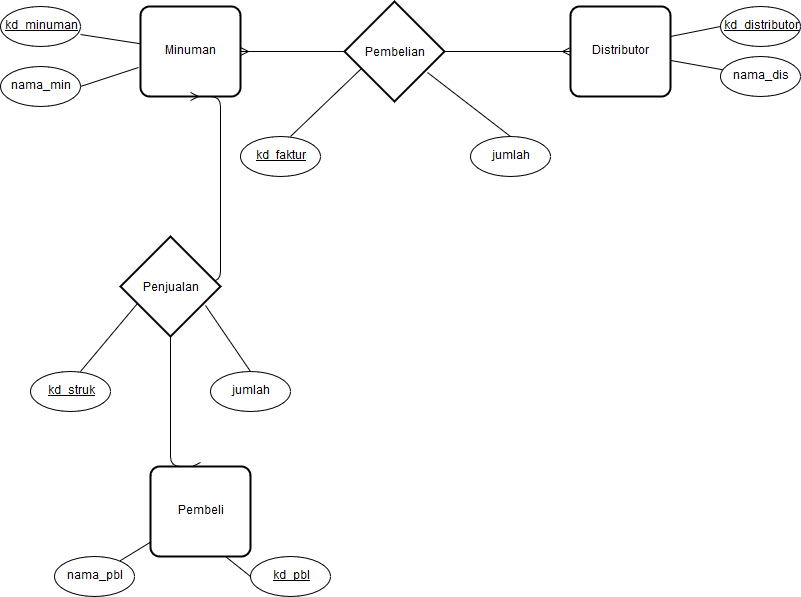

The diagram above was exported from draw.io. Its source (the exported page's mxGraphModel, read from the mxfile embedded in the PNG):
<mxGraphModel dx="876" dy="451" grid="1" gridSize="10" guides="1" tooltips="1" connect="1" arrows="1" fold="1" page="1" pageScale="1" pageWidth="827" pageHeight="1169" background="#ffffff" math="0" shadow="0">
  <root>
    <mxCell id="0" />
    <mxCell id="1" parent="0" />
    <mxCell id="2" value="Minuman" style="strokeWidth=2;rounded=1;arcSize=10;whiteSpace=wrap;html=1;align=center;" parent="1" vertex="1">
      <mxGeometry x="160" y="10" width="100" height="90" as="geometry" />
    </mxCell>
    <mxCell id="3" value="&lt;u&gt;kd_minuman&lt;/u&gt;" style="ellipse;whiteSpace=wrap;html=1;" parent="1" vertex="1">
      <mxGeometry x="20" y="10" width="80" height="40" as="geometry" />
    </mxCell>
    <mxCell id="4" value="" style="endArrow=none;html=1;" parent="1" source="2" edge="1">
      <mxGeometry width="50" height="50" relative="1" as="geometry">
        <mxPoint x="140" y="110" as="sourcePoint" />
        <mxPoint x="100" y="38" as="targetPoint" />
      </mxGeometry>
    </mxCell>
    <mxCell id="7" value="nama_min" style="ellipse;whiteSpace=wrap;html=1;" parent="1" vertex="1">
      <mxGeometry x="20" y="70" width="80" height="40" as="geometry" />
    </mxCell>
    <mxCell id="8" value="" style="endArrow=none;html=1;exitX=1;exitY=0.5;entryX=-0.02;entryY=0.68;entryPerimeter=0;" parent="1" source="7" target="2" edge="1">
      <mxGeometry width="50" height="50" relative="1" as="geometry">
        <mxPoint x="110" y="115" as="sourcePoint" />
        <mxPoint x="160" y="65" as="targetPoint" />
      </mxGeometry>
    </mxCell>
    <mxCell id="12" value="" style="edgeStyle=entityRelationEdgeStyle;html=1;endArrow=ERmany;startArrow=ERmany;exitX=1;exitY=0.5;" parent="1" source="2" edge="1">
      <mxGeometry width="100" height="100" relative="1" as="geometry">
        <mxPoint x="290" y="100" as="sourcePoint" />
        <mxPoint x="590" y="55" as="targetPoint" />
      </mxGeometry>
    </mxCell>
    <mxCell id="16" value="&lt;font style=&quot;font-size: 12px&quot;&gt;Pembelian&lt;/font&gt;" style="shape=rhombus;strokeWidth=2;fontSize=17;perimeter=rhombusPerimeter;whiteSpace=wrap;html=1;align=center;" parent="1" vertex="1">
      <mxGeometry x="364" y="5" width="100" height="100" as="geometry" />
    </mxCell>
    <mxCell id="17" value="Distributor" style="strokeWidth=2;rounded=1;arcSize=10;whiteSpace=wrap;html=1;align=center;" parent="1" vertex="1">
      <mxGeometry x="590" y="10" width="100" height="90" as="geometry" />
    </mxCell>
    <mxCell id="18" value="nama_dis" style="ellipse;whiteSpace=wrap;html=1;" parent="1" vertex="1">
      <mxGeometry x="740" y="60" width="80" height="40" as="geometry" />
    </mxCell>
    <mxCell id="19" value="" style="endArrow=none;html=1;" parent="1" source="17" target="18" edge="1">
      <mxGeometry width="50" height="50" relative="1" as="geometry">
        <mxPoint x="150" y="120" as="sourcePoint" />
        <mxPoint x="110" y="48" as="targetPoint" />
      </mxGeometry>
    </mxCell>
    <mxCell id="20" value="kd_distributor" style="ellipse;whiteSpace=wrap;html=1;fontStyle=4" parent="1" vertex="1">
      <mxGeometry x="740" y="10" width="80" height="40" as="geometry" />
    </mxCell>
    <mxCell id="21" value="" style="endArrow=none;html=1;exitX=0;exitY=0.5;" parent="1" source="20" edge="1">
      <mxGeometry width="50" height="50" relative="1" as="geometry">
        <mxPoint x="120" y="125" as="sourcePoint" />
        <mxPoint x="690" y="40" as="targetPoint" />
      </mxGeometry>
    </mxCell>
    <mxCell id="23" value="&lt;u&gt;kd_faktur&lt;/u&gt;" style="ellipse;whiteSpace=wrap;html=1;" parent="1" vertex="1">
      <mxGeometry x="260" y="140" width="80" height="40" as="geometry" />
    </mxCell>
    <mxCell id="24" value="" style="endArrow=none;html=1;entryX=0.17;entryY=0.67;entryPerimeter=0;" parent="1" target="16" edge="1">
      <mxGeometry width="50" height="50" relative="1" as="geometry">
        <mxPoint x="310" y="140" as="sourcePoint" />
        <mxPoint x="360" y="90" as="targetPoint" />
      </mxGeometry>
    </mxCell>
    <mxCell id="25" value="jumlah" style="ellipse;whiteSpace=wrap;html=1;" parent="1" vertex="1">
      <mxGeometry x="490" y="140" width="80" height="40" as="geometry" />
    </mxCell>
    <mxCell id="26" value="" style="endArrow=none;html=1;exitX=0.5;exitY=0;" parent="1" source="25" edge="1">
      <mxGeometry width="50" height="50" relative="1" as="geometry">
        <mxPoint x="440" y="130" as="sourcePoint" />
        <mxPoint x="447" y="76" as="targetPoint" />
      </mxGeometry>
    </mxCell>
    <mxCell id="39" value="" style="edgeStyle=entityRelationEdgeStyle;html=1;endArrow=ERmany;startArrow=ERmany;entryX=0.5;entryY=0;exitX=0.5;exitY=1;strokeColor=#000000;rounded=1;" edge="1" parent="1" source="2" target="41">
      <mxGeometry width="100" height="100" relative="1" as="geometry">
        <mxPoint x="60" y="290" as="sourcePoint" />
        <mxPoint x="380" y="290" as="targetPoint" />
      </mxGeometry>
    </mxCell>
    <mxCell id="40" value="&lt;font style=&quot;font-size: 12px&quot;&gt;Penjualan&lt;/font&gt;" style="shape=rhombus;strokeWidth=2;fontSize=17;perimeter=rhombusPerimeter;whiteSpace=wrap;html=1;align=center;" vertex="1" parent="1">
      <mxGeometry x="140" y="240" width="100" height="100" as="geometry" />
    </mxCell>
    <mxCell id="41" value="Pembeli" style="strokeWidth=2;rounded=1;arcSize=10;whiteSpace=wrap;html=1;align=center;" vertex="1" parent="1">
      <mxGeometry x="170" y="470" width="100" height="90" as="geometry" />
    </mxCell>
    <mxCell id="42" value="nama_pbl" style="ellipse;whiteSpace=wrap;html=1;" vertex="1" parent="1">
      <mxGeometry x="74" y="560" width="80" height="40" as="geometry" />
    </mxCell>
    <mxCell id="43" value="" style="endArrow=none;html=1;" edge="1" source="41" target="42" parent="1">
      <mxGeometry width="50" height="50" relative="1" as="geometry">
        <mxPoint x="-60" y="355" as="sourcePoint" />
        <mxPoint x="-100" y="283" as="targetPoint" />
      </mxGeometry>
    </mxCell>
    <mxCell id="44" value="kd_pbl" style="ellipse;whiteSpace=wrap;html=1;fontStyle=4" vertex="1" parent="1">
      <mxGeometry x="270" y="560" width="80" height="40" as="geometry" />
    </mxCell>
    <mxCell id="45" value="" style="endArrow=none;html=1;exitX=0;exitY=0.5;entryX=0.75;entryY=1;" edge="1" source="44" parent="1" target="41">
      <mxGeometry width="50" height="50" relative="1" as="geometry">
        <mxPoint x="-90" y="360" as="sourcePoint" />
        <mxPoint x="480" y="275" as="targetPoint" />
      </mxGeometry>
    </mxCell>
    <mxCell id="46" value="&lt;u&gt;kd_struk&lt;/u&gt;" style="ellipse;whiteSpace=wrap;html=1;" vertex="1" parent="1">
      <mxGeometry x="50" y="375" width="80" height="40" as="geometry" />
    </mxCell>
    <mxCell id="47" value="" style="endArrow=none;html=1;entryX=0.17;entryY=0.67;entryPerimeter=0;" edge="1" target="40" parent="1">
      <mxGeometry width="50" height="50" relative="1" as="geometry">
        <mxPoint x="100" y="375" as="sourcePoint" />
        <mxPoint x="150" y="325" as="targetPoint" />
      </mxGeometry>
    </mxCell>
    <mxCell id="48" value="jumlah" style="ellipse;whiteSpace=wrap;html=1;" vertex="1" parent="1">
      <mxGeometry x="230" y="375" width="80" height="40" as="geometry" />
    </mxCell>
    <mxCell id="49" value="" style="endArrow=none;html=1;exitX=0.5;exitY=0;entryX=0.85;entryY=0.69;entryPerimeter=0;" edge="1" source="48" parent="1" target="40">
      <mxGeometry width="50" height="50" relative="1" as="geometry">
        <mxPoint x="230" y="365" as="sourcePoint" />
        <mxPoint x="237" y="311" as="targetPoint" />
      </mxGeometry>
    </mxCell>
  </root>
</mxGraphModel>